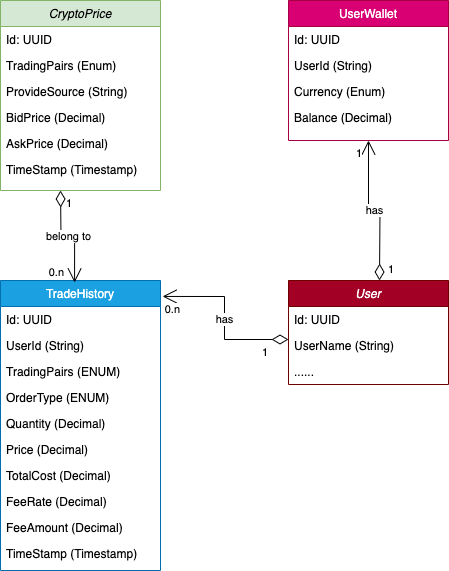

The diagram above was exported from draw.io. Its source (the exported page's mxGraphModel, read from the mxfile embedded in the PNG):
<mxGraphModel dx="954" dy="623" grid="1" gridSize="10" guides="1" tooltips="1" connect="1" arrows="1" fold="1" page="1" pageScale="1" pageWidth="827" pageHeight="1169" math="0" shadow="0">
  <root>
    <mxCell id="WIyWlLk6GJQsqaUBKTNV-0" />
    <mxCell id="WIyWlLk6GJQsqaUBKTNV-1" parent="WIyWlLk6GJQsqaUBKTNV-0" />
    <mxCell id="zkfFHV4jXpPFQw0GAbJ--0" value="CryptoPrice" style="swimlane;fontStyle=2;align=center;verticalAlign=top;childLayout=stackLayout;horizontal=1;startSize=26;horizontalStack=0;resizeParent=1;resizeLast=0;collapsible=1;marginBottom=0;rounded=0;shadow=0;strokeWidth=1;fillColor=#d5e8d4;strokeColor=#82b366;" parent="WIyWlLk6GJQsqaUBKTNV-1" vertex="1">
      <mxGeometry x="220" y="80" width="160" height="190" as="geometry">
        <mxRectangle x="230" y="140" width="160" height="26" as="alternateBounds" />
      </mxGeometry>
    </mxCell>
    <mxCell id="zkfFHV4jXpPFQw0GAbJ--1" value="Id: UUID" style="text;align=left;verticalAlign=top;spacingLeft=4;spacingRight=4;overflow=hidden;rotatable=0;points=[[0,0.5],[1,0.5]];portConstraint=eastwest;" parent="zkfFHV4jXpPFQw0GAbJ--0" vertex="1">
      <mxGeometry y="26" width="160" height="26" as="geometry" />
    </mxCell>
    <mxCell id="zkfFHV4jXpPFQw0GAbJ--2" value="TradingPairs (Enum)" style="text;align=left;verticalAlign=top;spacingLeft=4;spacingRight=4;overflow=hidden;rotatable=0;points=[[0,0.5],[1,0.5]];portConstraint=eastwest;rounded=0;shadow=0;html=0;" parent="zkfFHV4jXpPFQw0GAbJ--0" vertex="1">
      <mxGeometry y="52" width="160" height="26" as="geometry" />
    </mxCell>
    <mxCell id="V3564L3XRv8rqdXbXyDD-1" value="ProvideSource (String)" style="text;align=left;verticalAlign=top;spacingLeft=4;spacingRight=4;overflow=hidden;rotatable=0;points=[[0,0.5],[1,0.5]];portConstraint=eastwest;rounded=0;shadow=0;html=0;" vertex="1" parent="zkfFHV4jXpPFQw0GAbJ--0">
      <mxGeometry y="78" width="160" height="26" as="geometry" />
    </mxCell>
    <mxCell id="zkfFHV4jXpPFQw0GAbJ--3" value="BidPrice (Decimal)" style="text;align=left;verticalAlign=top;spacingLeft=4;spacingRight=4;overflow=hidden;rotatable=0;points=[[0,0.5],[1,0.5]];portConstraint=eastwest;rounded=0;shadow=0;html=0;" parent="zkfFHV4jXpPFQw0GAbJ--0" vertex="1">
      <mxGeometry y="104" width="160" height="26" as="geometry" />
    </mxCell>
    <mxCell id="V3564L3XRv8rqdXbXyDD-2" value="AskPrice (Decimal)" style="text;align=left;verticalAlign=top;spacingLeft=4;spacingRight=4;overflow=hidden;rotatable=0;points=[[0,0.5],[1,0.5]];portConstraint=eastwest;rounded=0;shadow=0;html=0;" vertex="1" parent="zkfFHV4jXpPFQw0GAbJ--0">
      <mxGeometry y="130" width="160" height="26" as="geometry" />
    </mxCell>
    <mxCell id="V3564L3XRv8rqdXbXyDD-3" value="TimeStamp (Timestamp)" style="text;align=left;verticalAlign=top;spacingLeft=4;spacingRight=4;overflow=hidden;rotatable=0;points=[[0,0.5],[1,0.5]];portConstraint=eastwest;rounded=0;shadow=0;html=0;" vertex="1" parent="zkfFHV4jXpPFQw0GAbJ--0">
      <mxGeometry y="156" width="160" height="26" as="geometry" />
    </mxCell>
    <mxCell id="zkfFHV4jXpPFQw0GAbJ--6" value="TradeHistory" style="swimlane;fontStyle=0;align=center;verticalAlign=top;childLayout=stackLayout;horizontal=1;startSize=26;horizontalStack=0;resizeParent=1;resizeLast=0;collapsible=1;marginBottom=0;rounded=0;shadow=0;strokeWidth=1;fillColor=#1ba1e2;fontColor=#ffffff;strokeColor=#006EAF;" parent="WIyWlLk6GJQsqaUBKTNV-1" vertex="1">
      <mxGeometry x="220" y="360" width="160" height="290" as="geometry">
        <mxRectangle x="130" y="380" width="160" height="26" as="alternateBounds" />
      </mxGeometry>
    </mxCell>
    <mxCell id="zkfFHV4jXpPFQw0GAbJ--7" value="Id: UUID" style="text;align=left;verticalAlign=top;spacingLeft=4;spacingRight=4;overflow=hidden;rotatable=0;points=[[0,0.5],[1,0.5]];portConstraint=eastwest;" parent="zkfFHV4jXpPFQw0GAbJ--6" vertex="1">
      <mxGeometry y="26" width="160" height="26" as="geometry" />
    </mxCell>
    <mxCell id="zkfFHV4jXpPFQw0GAbJ--8" value="UserId (String)" style="text;align=left;verticalAlign=top;spacingLeft=4;spacingRight=4;overflow=hidden;rotatable=0;points=[[0,0.5],[1,0.5]];portConstraint=eastwest;rounded=0;shadow=0;html=0;" parent="zkfFHV4jXpPFQw0GAbJ--6" vertex="1">
      <mxGeometry y="52" width="160" height="26" as="geometry" />
    </mxCell>
    <mxCell id="V3564L3XRv8rqdXbXyDD-11" value="TradingPairs (ENUM)" style="text;align=left;verticalAlign=top;spacingLeft=4;spacingRight=4;overflow=hidden;rotatable=0;points=[[0,0.5],[1,0.5]];portConstraint=eastwest;rounded=0;shadow=0;html=0;" vertex="1" parent="zkfFHV4jXpPFQw0GAbJ--6">
      <mxGeometry y="78" width="160" height="26" as="geometry" />
    </mxCell>
    <mxCell id="V3564L3XRv8rqdXbXyDD-12" value="OrderType (ENUM)" style="text;align=left;verticalAlign=top;spacingLeft=4;spacingRight=4;overflow=hidden;rotatable=0;points=[[0,0.5],[1,0.5]];portConstraint=eastwest;rounded=0;shadow=0;html=0;" vertex="1" parent="zkfFHV4jXpPFQw0GAbJ--6">
      <mxGeometry y="104" width="160" height="26" as="geometry" />
    </mxCell>
    <mxCell id="V3564L3XRv8rqdXbXyDD-13" value="Quantity (Decimal)" style="text;align=left;verticalAlign=top;spacingLeft=4;spacingRight=4;overflow=hidden;rotatable=0;points=[[0,0.5],[1,0.5]];portConstraint=eastwest;rounded=0;shadow=0;html=0;" vertex="1" parent="zkfFHV4jXpPFQw0GAbJ--6">
      <mxGeometry y="130" width="160" height="26" as="geometry" />
    </mxCell>
    <mxCell id="V3564L3XRv8rqdXbXyDD-10" value="Price (Decimal)" style="text;align=left;verticalAlign=top;spacingLeft=4;spacingRight=4;overflow=hidden;rotatable=0;points=[[0,0.5],[1,0.5]];portConstraint=eastwest;rounded=0;shadow=0;html=0;" vertex="1" parent="zkfFHV4jXpPFQw0GAbJ--6">
      <mxGeometry y="156" width="160" height="26" as="geometry" />
    </mxCell>
    <mxCell id="V3564L3XRv8rqdXbXyDD-14" value="TotalCost (Decimal)" style="text;align=left;verticalAlign=top;spacingLeft=4;spacingRight=4;overflow=hidden;rotatable=0;points=[[0,0.5],[1,0.5]];portConstraint=eastwest;rounded=0;shadow=0;html=0;" vertex="1" parent="zkfFHV4jXpPFQw0GAbJ--6">
      <mxGeometry y="182" width="160" height="26" as="geometry" />
    </mxCell>
    <mxCell id="V3564L3XRv8rqdXbXyDD-17" value="FeeRate (Decimal)" style="text;align=left;verticalAlign=top;spacingLeft=4;spacingRight=4;overflow=hidden;rotatable=0;points=[[0,0.5],[1,0.5]];portConstraint=eastwest;rounded=0;shadow=0;html=0;" vertex="1" parent="zkfFHV4jXpPFQw0GAbJ--6">
      <mxGeometry y="208" width="160" height="26" as="geometry" />
    </mxCell>
    <mxCell id="V3564L3XRv8rqdXbXyDD-16" value="FeeAmount (Decimal)" style="text;align=left;verticalAlign=top;spacingLeft=4;spacingRight=4;overflow=hidden;rotatable=0;points=[[0,0.5],[1,0.5]];portConstraint=eastwest;rounded=0;shadow=0;html=0;" vertex="1" parent="zkfFHV4jXpPFQw0GAbJ--6">
      <mxGeometry y="234" width="160" height="26" as="geometry" />
    </mxCell>
    <mxCell id="V3564L3XRv8rqdXbXyDD-15" value="TimeStamp (Timestamp)" style="text;align=left;verticalAlign=top;spacingLeft=4;spacingRight=4;overflow=hidden;rotatable=0;points=[[0,0.5],[1,0.5]];portConstraint=eastwest;rounded=0;shadow=0;html=0;" vertex="1" parent="zkfFHV4jXpPFQw0GAbJ--6">
      <mxGeometry y="260" width="160" height="26" as="geometry" />
    </mxCell>
    <mxCell id="zkfFHV4jXpPFQw0GAbJ--17" value="UserWallet" style="swimlane;fontStyle=0;align=center;verticalAlign=top;childLayout=stackLayout;horizontal=1;startSize=26;horizontalStack=0;resizeParent=1;resizeLast=0;collapsible=1;marginBottom=0;rounded=0;shadow=0;strokeWidth=1;fillColor=#d80073;fontColor=#ffffff;strokeColor=#A50040;" parent="WIyWlLk6GJQsqaUBKTNV-1" vertex="1">
      <mxGeometry x="508" y="80" width="160" height="140" as="geometry">
        <mxRectangle x="550" y="140" width="160" height="26" as="alternateBounds" />
      </mxGeometry>
    </mxCell>
    <mxCell id="zkfFHV4jXpPFQw0GAbJ--18" value="Id: UUID" style="text;align=left;verticalAlign=top;spacingLeft=4;spacingRight=4;overflow=hidden;rotatable=0;points=[[0,0.5],[1,0.5]];portConstraint=eastwest;" parent="zkfFHV4jXpPFQw0GAbJ--17" vertex="1">
      <mxGeometry y="26" width="160" height="26" as="geometry" />
    </mxCell>
    <mxCell id="zkfFHV4jXpPFQw0GAbJ--19" value="UserId (String)" style="text;align=left;verticalAlign=top;spacingLeft=4;spacingRight=4;overflow=hidden;rotatable=0;points=[[0,0.5],[1,0.5]];portConstraint=eastwest;rounded=0;shadow=0;html=0;" parent="zkfFHV4jXpPFQw0GAbJ--17" vertex="1">
      <mxGeometry y="52" width="160" height="26" as="geometry" />
    </mxCell>
    <mxCell id="zkfFHV4jXpPFQw0GAbJ--20" value="Currency (Enum)" style="text;align=left;verticalAlign=top;spacingLeft=4;spacingRight=4;overflow=hidden;rotatable=0;points=[[0,0.5],[1,0.5]];portConstraint=eastwest;rounded=0;shadow=0;html=0;" parent="zkfFHV4jXpPFQw0GAbJ--17" vertex="1">
      <mxGeometry y="78" width="160" height="26" as="geometry" />
    </mxCell>
    <mxCell id="zkfFHV4jXpPFQw0GAbJ--21" value="Balance (Decimal)" style="text;align=left;verticalAlign=top;spacingLeft=4;spacingRight=4;overflow=hidden;rotatable=0;points=[[0,0.5],[1,0.5]];portConstraint=eastwest;rounded=0;shadow=0;html=0;" parent="zkfFHV4jXpPFQw0GAbJ--17" vertex="1">
      <mxGeometry y="104" width="160" height="26" as="geometry" />
    </mxCell>
    <mxCell id="V3564L3XRv8rqdXbXyDD-21" value="User" style="swimlane;fontStyle=2;align=center;verticalAlign=top;childLayout=stackLayout;horizontal=1;startSize=26;horizontalStack=0;resizeParent=1;resizeLast=0;collapsible=1;marginBottom=0;rounded=0;shadow=0;strokeWidth=1;fillColor=#a20025;fontColor=#ffffff;strokeColor=#6F0000;" vertex="1" parent="WIyWlLk6GJQsqaUBKTNV-1">
      <mxGeometry x="508" y="360" width="160" height="104" as="geometry">
        <mxRectangle x="230" y="140" width="160" height="26" as="alternateBounds" />
      </mxGeometry>
    </mxCell>
    <mxCell id="V3564L3XRv8rqdXbXyDD-22" value="Id: UUID" style="text;align=left;verticalAlign=top;spacingLeft=4;spacingRight=4;overflow=hidden;rotatable=0;points=[[0,0.5],[1,0.5]];portConstraint=eastwest;" vertex="1" parent="V3564L3XRv8rqdXbXyDD-21">
      <mxGeometry y="26" width="160" height="26" as="geometry" />
    </mxCell>
    <mxCell id="V3564L3XRv8rqdXbXyDD-23" value="UserName (String)" style="text;align=left;verticalAlign=top;spacingLeft=4;spacingRight=4;overflow=hidden;rotatable=0;points=[[0,0.5],[1,0.5]];portConstraint=eastwest;rounded=0;shadow=0;html=0;" vertex="1" parent="V3564L3XRv8rqdXbXyDD-21">
      <mxGeometry y="52" width="160" height="26" as="geometry" />
    </mxCell>
    <mxCell id="V3564L3XRv8rqdXbXyDD-46" value="......" style="text;align=left;verticalAlign=top;spacingLeft=4;spacingRight=4;overflow=hidden;rotatable=0;points=[[0,0.5],[1,0.5]];portConstraint=eastwest;rounded=0;shadow=0;html=0;" vertex="1" parent="V3564L3XRv8rqdXbXyDD-21">
      <mxGeometry y="78" width="160" height="26" as="geometry" />
    </mxCell>
    <mxCell id="V3564L3XRv8rqdXbXyDD-34" value="has" style="endArrow=open;html=1;endSize=12;startArrow=diamondThin;startSize=14;startFill=0;edgeStyle=orthogonalEdgeStyle;rounded=0;exitX=0;exitY=0.269;exitDx=0;exitDy=0;exitPerimeter=0;entryX=1.013;entryY=0.055;entryDx=0;entryDy=0;entryPerimeter=0;" edge="1" parent="WIyWlLk6GJQsqaUBKTNV-1" source="V3564L3XRv8rqdXbXyDD-23" target="zkfFHV4jXpPFQw0GAbJ--6">
      <mxGeometry relative="1" as="geometry">
        <mxPoint x="330" y="350" as="sourcePoint" />
        <mxPoint x="490" y="350" as="targetPoint" />
      </mxGeometry>
    </mxCell>
    <mxCell id="V3564L3XRv8rqdXbXyDD-35" value="1" style="edgeLabel;resizable=0;html=1;align=left;verticalAlign=top;" connectable="0" vertex="1" parent="V3564L3XRv8rqdXbXyDD-34">
      <mxGeometry x="-1" relative="1" as="geometry">
        <mxPoint x="-28" as="offset" />
      </mxGeometry>
    </mxCell>
    <mxCell id="V3564L3XRv8rqdXbXyDD-36" value="0.n" style="edgeLabel;resizable=0;html=1;align=right;verticalAlign=top;" connectable="0" vertex="1" parent="V3564L3XRv8rqdXbXyDD-34">
      <mxGeometry x="1" relative="1" as="geometry">
        <mxPoint x="18" as="offset" />
      </mxGeometry>
    </mxCell>
    <mxCell id="V3564L3XRv8rqdXbXyDD-37" value="has" style="endArrow=open;html=1;endSize=12;startArrow=diamondThin;startSize=14;startFill=0;edgeStyle=orthogonalEdgeStyle;rounded=0;entryX=0.5;entryY=1;entryDx=0;entryDy=0;" edge="1" parent="WIyWlLk6GJQsqaUBKTNV-1" target="zkfFHV4jXpPFQw0GAbJ--17">
      <mxGeometry relative="1" as="geometry">
        <mxPoint x="599" y="360" as="sourcePoint" />
        <mxPoint x="490" y="350" as="targetPoint" />
      </mxGeometry>
    </mxCell>
    <mxCell id="V3564L3XRv8rqdXbXyDD-38" value="1" style="edgeLabel;resizable=0;html=1;align=left;verticalAlign=top;" connectable="0" vertex="1" parent="V3564L3XRv8rqdXbXyDD-37">
      <mxGeometry x="-1" relative="1" as="geometry">
        <mxPoint x="7" y="-24" as="offset" />
      </mxGeometry>
    </mxCell>
    <mxCell id="V3564L3XRv8rqdXbXyDD-39" value="1" style="edgeLabel;resizable=0;html=1;align=right;verticalAlign=top;" connectable="0" vertex="1" parent="V3564L3XRv8rqdXbXyDD-37">
      <mxGeometry x="1" relative="1" as="geometry">
        <mxPoint x="-6" as="offset" />
      </mxGeometry>
    </mxCell>
    <mxCell id="V3564L3XRv8rqdXbXyDD-43" value="belong to" style="endArrow=open;html=1;endSize=12;startArrow=diamondThin;startSize=14;startFill=0;edgeStyle=orthogonalEdgeStyle;rounded=0;entryX=0.463;entryY=0.007;entryDx=0;entryDy=0;entryPerimeter=0;" edge="1" parent="WIyWlLk6GJQsqaUBKTNV-1" target="zkfFHV4jXpPFQw0GAbJ--6">
      <mxGeometry relative="1" as="geometry">
        <mxPoint x="280" y="270" as="sourcePoint" />
        <mxPoint x="490" y="450" as="targetPoint" />
      </mxGeometry>
    </mxCell>
    <mxCell id="V3564L3XRv8rqdXbXyDD-44" value="1" style="edgeLabel;resizable=0;html=1;align=left;verticalAlign=top;" connectable="0" vertex="1" parent="V3564L3XRv8rqdXbXyDD-43">
      <mxGeometry x="-1" relative="1" as="geometry">
        <mxPoint x="4" as="offset" />
      </mxGeometry>
    </mxCell>
    <mxCell id="V3564L3XRv8rqdXbXyDD-45" value="0.n" style="edgeLabel;resizable=0;html=1;align=right;verticalAlign=top;" connectable="0" vertex="1" parent="V3564L3XRv8rqdXbXyDD-43">
      <mxGeometry x="1" relative="1" as="geometry">
        <mxPoint x="-10" y="-23" as="offset" />
      </mxGeometry>
    </mxCell>
  </root>
</mxGraphModel>